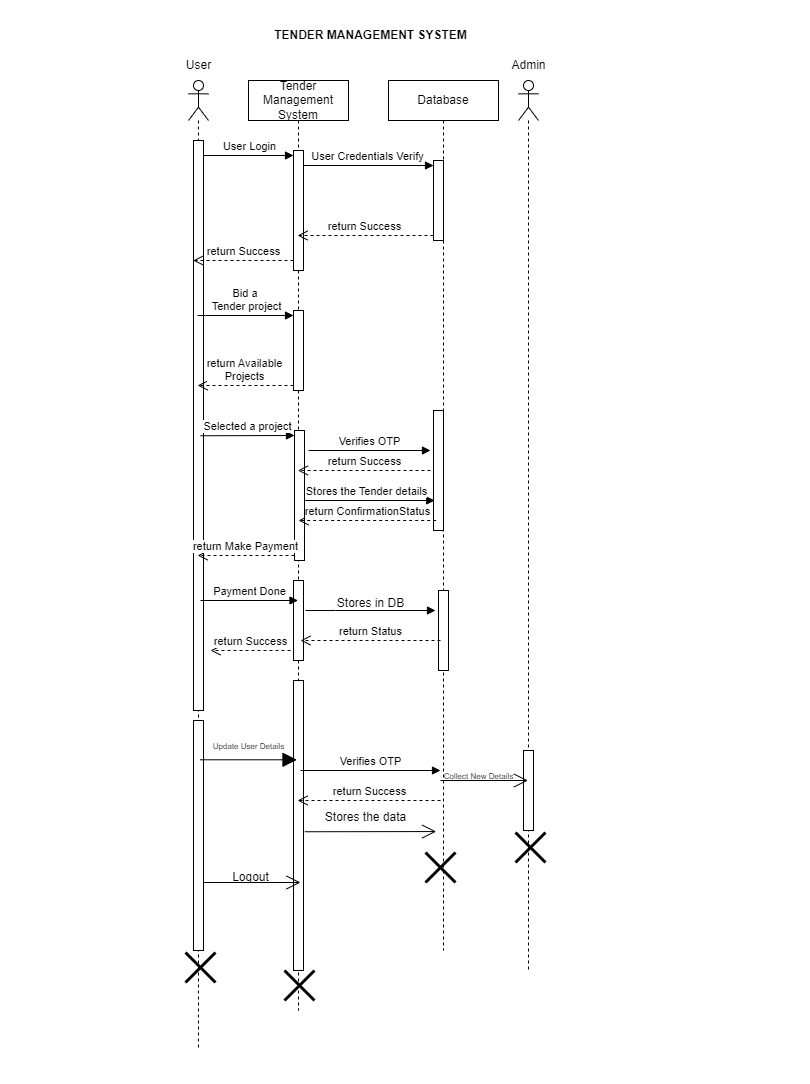

The diagram above was exported from draw.io. Its source (the exported page's mxGraphModel, read from the mxfile embedded in the PNG):
<mxGraphModel dx="1134" dy="649" grid="1" gridSize="10" guides="1" tooltips="1" connect="1" arrows="1" fold="1" page="1" pageScale="1" pageWidth="850" pageHeight="1100" math="0" shadow="0">
  <root>
    <mxCell id="0" />
    <mxCell id="1" parent="0" />
    <mxCell id="_d03BOu2bw-sFQH5d7TZ-2" value="" style="shape=umlLifeline;perimeter=lifelinePerimeter;whiteSpace=wrap;html=1;container=1;dropTarget=0;collapsible=0;recursiveResize=0;outlineConnect=0;portConstraint=eastwest;newEdgeStyle={&quot;curved&quot;:0,&quot;rounded&quot;:0};participant=umlActor;" parent="1" vertex="1">
      <mxGeometry x="198" y="80" width="20" height="970" as="geometry" />
    </mxCell>
    <mxCell id="_d03BOu2bw-sFQH5d7TZ-51" value="" style="html=1;points=[[0,0,0,0,5],[0,1,0,0,-5],[1,0,0,0,5],[1,1,0,0,-5]];perimeter=orthogonalPerimeter;outlineConnect=0;targetShapes=umlLifeline;portConstraint=eastwest;newEdgeStyle={&quot;curved&quot;:0,&quot;rounded&quot;:0};" parent="_d03BOu2bw-sFQH5d7TZ-2" vertex="1">
      <mxGeometry x="5" y="60" width="10" height="570" as="geometry" />
    </mxCell>
    <mxCell id="_d03BOu2bw-sFQH5d7TZ-56" value="" style="html=1;points=[[0,0,0,0,5],[0,1,0,0,-5],[1,0,0,0,5],[1,1,0,0,-5]];perimeter=orthogonalPerimeter;outlineConnect=0;targetShapes=umlLifeline;portConstraint=eastwest;newEdgeStyle={&quot;curved&quot;:0,&quot;rounded&quot;:0};" parent="_d03BOu2bw-sFQH5d7TZ-2" vertex="1">
      <mxGeometry x="5" y="640" width="10" height="230" as="geometry" />
    </mxCell>
    <mxCell id="_d03BOu2bw-sFQH5d7TZ-3" value="User" style="text;html=1;align=center;verticalAlign=middle;resizable=0;points=[];autosize=1;strokeColor=none;fillColor=none;" parent="1" vertex="1">
      <mxGeometry x="183" y="50" width="50" height="30" as="geometry" />
    </mxCell>
    <mxCell id="_d03BOu2bw-sFQH5d7TZ-4" value="Tender Management System" style="shape=umlLifeline;perimeter=lifelinePerimeter;whiteSpace=wrap;html=1;container=1;dropTarget=0;collapsible=0;recursiveResize=0;outlineConnect=0;portConstraint=eastwest;newEdgeStyle={&quot;curved&quot;:0,&quot;rounded&quot;:0};" parent="1" vertex="1">
      <mxGeometry x="258" y="80" width="100" height="930" as="geometry" />
    </mxCell>
    <mxCell id="_d03BOu2bw-sFQH5d7TZ-13" value="return Success" style="html=1;verticalAlign=bottom;endArrow=open;dashed=1;endSize=8;curved=0;rounded=0;exitX=0;exitY=1;exitDx=0;exitDy=-5;" parent="_d03BOu2bw-sFQH5d7TZ-4" edge="1">
      <mxGeometry relative="1" as="geometry">
        <mxPoint x="-55.40909090909099" y="180" as="targetPoint" />
        <mxPoint x="45" y="180" as="sourcePoint" />
      </mxGeometry>
    </mxCell>
    <mxCell id="_d03BOu2bw-sFQH5d7TZ-14" value="" style="html=1;points=[[0,0,0,0,5],[0,1,0,0,-5],[1,0,0,0,5],[1,1,0,0,-5]];perimeter=orthogonalPerimeter;outlineConnect=0;targetShapes=umlLifeline;portConstraint=eastwest;newEdgeStyle={&quot;curved&quot;:0,&quot;rounded&quot;:0};" parent="_d03BOu2bw-sFQH5d7TZ-4" vertex="1">
      <mxGeometry x="45" y="70" width="10" height="120" as="geometry" />
    </mxCell>
    <mxCell id="_d03BOu2bw-sFQH5d7TZ-18" value="" style="html=1;points=[[0,0,0,0,5],[0,1,0,0,-5],[1,0,0,0,5],[1,1,0,0,-5]];perimeter=orthogonalPerimeter;outlineConnect=0;targetShapes=umlLifeline;portConstraint=eastwest;newEdgeStyle={&quot;curved&quot;:0,&quot;rounded&quot;:0};" parent="_d03BOu2bw-sFQH5d7TZ-4" vertex="1">
      <mxGeometry x="45" y="230" width="10" height="80" as="geometry" />
    </mxCell>
    <mxCell id="_d03BOu2bw-sFQH5d7TZ-25" value="" style="html=1;points=[[0,0,0,0,5],[0,1,0,0,-5],[1,0,0,0,5],[1,1,0,0,-5]];perimeter=orthogonalPerimeter;outlineConnect=0;targetShapes=umlLifeline;portConstraint=eastwest;newEdgeStyle={&quot;curved&quot;:0,&quot;rounded&quot;:0};" parent="_d03BOu2bw-sFQH5d7TZ-4" vertex="1">
      <mxGeometry x="46" y="350" width="10" height="130" as="geometry" />
    </mxCell>
    <mxCell id="_d03BOu2bw-sFQH5d7TZ-47" value="" style="html=1;points=[[0,0,0,0,5],[0,1,0,0,-5],[1,0,0,0,5],[1,1,0,0,-5]];perimeter=orthogonalPerimeter;outlineConnect=0;targetShapes=umlLifeline;portConstraint=eastwest;newEdgeStyle={&quot;curved&quot;:0,&quot;rounded&quot;:0};" parent="_d03BOu2bw-sFQH5d7TZ-4" vertex="1">
      <mxGeometry x="45" y="600" width="10" height="290" as="geometry" />
    </mxCell>
    <mxCell id="_d03BOu2bw-sFQH5d7TZ-64" value="" style="shape=umlDestroy;whiteSpace=wrap;html=1;strokeWidth=3;targetShapes=umlLifeline;" parent="_d03BOu2bw-sFQH5d7TZ-4" vertex="1">
      <mxGeometry x="36" y="890" width="30" height="30" as="geometry" />
    </mxCell>
    <mxCell id="UFNf3k4EdTvCSGpk00fa-2" value="" style="html=1;points=[[0,0,0,0,5],[0,1,0,0,-5],[1,0,0,0,5],[1,1,0,0,-5]];perimeter=orthogonalPerimeter;outlineConnect=0;targetShapes=umlLifeline;portConstraint=eastwest;newEdgeStyle={&quot;curved&quot;:0,&quot;rounded&quot;:0};" parent="_d03BOu2bw-sFQH5d7TZ-4" vertex="1">
      <mxGeometry x="45" y="500" width="10" height="80" as="geometry" />
    </mxCell>
    <mxCell id="_d03BOu2bw-sFQH5d7TZ-5" value="Database" style="shape=umlLifeline;perimeter=lifelinePerimeter;whiteSpace=wrap;html=1;container=1;dropTarget=0;collapsible=0;recursiveResize=0;outlineConnect=0;portConstraint=eastwest;newEdgeStyle={&quot;curved&quot;:0,&quot;rounded&quot;:0};" parent="1" vertex="1">
      <mxGeometry x="398" y="80" width="110" height="870" as="geometry" />
    </mxCell>
    <mxCell id="_d03BOu2bw-sFQH5d7TZ-15" value="" style="html=1;points=[[0,0,0,0,5],[0,1,0,0,-5],[1,0,0,0,5],[1,1,0,0,-5]];perimeter=orthogonalPerimeter;outlineConnect=0;targetShapes=umlLifeline;portConstraint=eastwest;newEdgeStyle={&quot;curved&quot;:0,&quot;rounded&quot;:0};" parent="_d03BOu2bw-sFQH5d7TZ-5" vertex="1">
      <mxGeometry x="45" y="80" width="10" height="80" as="geometry" />
    </mxCell>
    <mxCell id="_d03BOu2bw-sFQH5d7TZ-28" value="" style="html=1;points=[[0,0,0,0,5],[0,1,0,0,-5],[1,0,0,0,5],[1,1,0,0,-5]];perimeter=orthogonalPerimeter;outlineConnect=0;targetShapes=umlLifeline;portConstraint=eastwest;newEdgeStyle={&quot;curved&quot;:0,&quot;rounded&quot;:0};" parent="_d03BOu2bw-sFQH5d7TZ-5" vertex="1">
      <mxGeometry x="45" y="330" width="10" height="120" as="geometry" />
    </mxCell>
    <mxCell id="PATUF-ThluSDB5zZ_g1W-3" value="" style="html=1;points=[[0,0,0,0,5],[0,1,0,0,-5],[1,0,0,0,5],[1,1,0,0,-5]];perimeter=orthogonalPerimeter;outlineConnect=0;targetShapes=umlLifeline;portConstraint=eastwest;newEdgeStyle={&quot;curved&quot;:0,&quot;rounded&quot;:0};" vertex="1" parent="_d03BOu2bw-sFQH5d7TZ-5">
      <mxGeometry x="50" y="510" width="10" height="80" as="geometry" />
    </mxCell>
    <mxCell id="_d03BOu2bw-sFQH5d7TZ-6" value="" style="shape=umlLifeline;perimeter=lifelinePerimeter;whiteSpace=wrap;html=1;container=1;dropTarget=0;collapsible=0;recursiveResize=0;outlineConnect=0;portConstraint=eastwest;newEdgeStyle={&quot;curved&quot;:0,&quot;rounded&quot;:0};participant=umlActor;" parent="1" vertex="1">
      <mxGeometry x="528" y="80" width="20" height="890" as="geometry" />
    </mxCell>
    <mxCell id="UFNf3k4EdTvCSGpk00fa-11" value="" style="html=1;points=[[0,0,0,0,5],[0,1,0,0,-5],[1,0,0,0,5],[1,1,0,0,-5]];perimeter=orthogonalPerimeter;outlineConnect=0;targetShapes=umlLifeline;portConstraint=eastwest;newEdgeStyle={&quot;curved&quot;:0,&quot;rounded&quot;:0};" parent="_d03BOu2bw-sFQH5d7TZ-6" vertex="1">
      <mxGeometry x="5" y="670" width="10" height="80" as="geometry" />
    </mxCell>
    <mxCell id="_d03BOu2bw-sFQH5d7TZ-7" value="Admin" style="text;html=1;align=center;verticalAlign=middle;resizable=0;points=[];autosize=1;strokeColor=none;fillColor=none;" parent="1" vertex="1">
      <mxGeometry x="508" y="50" width="60" height="30" as="geometry" />
    </mxCell>
    <mxCell id="_d03BOu2bw-sFQH5d7TZ-12" value="User Login" style="html=1;verticalAlign=bottom;endArrow=block;curved=0;rounded=0;entryX=0;entryY=0;entryDx=0;entryDy=5;" parent="1" source="_d03BOu2bw-sFQH5d7TZ-51" target="_d03BOu2bw-sFQH5d7TZ-14" edge="1">
      <mxGeometry relative="1" as="geometry">
        <mxPoint x="220" y="155" as="sourcePoint" />
        <mxPoint x="308" y="155" as="targetPoint" />
      </mxGeometry>
    </mxCell>
    <mxCell id="_d03BOu2bw-sFQH5d7TZ-16" value="User Credentials Verify" style="html=1;verticalAlign=bottom;endArrow=block;curved=0;rounded=0;entryX=0;entryY=0;entryDx=0;entryDy=5;" parent="1" source="_d03BOu2bw-sFQH5d7TZ-14" target="_d03BOu2bw-sFQH5d7TZ-15" edge="1">
      <mxGeometry relative="1" as="geometry">
        <mxPoint x="318" y="165" as="sourcePoint" />
      </mxGeometry>
    </mxCell>
    <mxCell id="_d03BOu2bw-sFQH5d7TZ-17" value="return Success" style="html=1;verticalAlign=bottom;endArrow=open;dashed=1;endSize=8;curved=0;rounded=0;exitX=0;exitY=1;exitDx=0;exitDy=-5;" parent="1" source="_d03BOu2bw-sFQH5d7TZ-15" target="_d03BOu2bw-sFQH5d7TZ-4" edge="1">
      <mxGeometry relative="1" as="geometry">
        <mxPoint x="318" y="240" as="targetPoint" />
      </mxGeometry>
    </mxCell>
    <mxCell id="_d03BOu2bw-sFQH5d7TZ-19" value="Bid a&amp;nbsp;&lt;div&gt;Tender project&lt;/div&gt;" style="html=1;verticalAlign=bottom;endArrow=block;curved=0;rounded=0;entryX=0;entryY=0;entryDx=0;entryDy=5;" parent="1" source="_d03BOu2bw-sFQH5d7TZ-2" target="_d03BOu2bw-sFQH5d7TZ-18" edge="1">
      <mxGeometry relative="1" as="geometry">
        <mxPoint x="233" y="315" as="sourcePoint" />
      </mxGeometry>
    </mxCell>
    <mxCell id="_d03BOu2bw-sFQH5d7TZ-20" value="return Available&lt;div&gt;Projects&lt;/div&gt;" style="html=1;verticalAlign=bottom;endArrow=open;dashed=1;endSize=8;curved=0;rounded=0;exitX=0;exitY=1;exitDx=0;exitDy=-5;" parent="1" source="_d03BOu2bw-sFQH5d7TZ-18" target="_d03BOu2bw-sFQH5d7TZ-2" edge="1">
      <mxGeometry x="0.0052" relative="1" as="geometry">
        <mxPoint x="233" y="385" as="targetPoint" />
        <mxPoint as="offset" />
      </mxGeometry>
    </mxCell>
    <mxCell id="_d03BOu2bw-sFQH5d7TZ-23" value="" style="html=1;verticalAlign=bottom;endArrow=block;curved=0;rounded=0;" parent="1" edge="1">
      <mxGeometry width="80" relative="1" as="geometry">
        <mxPoint x="314.68" y="500" as="sourcePoint" />
        <mxPoint x="444.18000000000023" y="500" as="targetPoint" />
      </mxGeometry>
    </mxCell>
    <mxCell id="_d03BOu2bw-sFQH5d7TZ-31" value="Stores the Tender details" style="edgeLabel;html=1;align=center;verticalAlign=middle;resizable=0;points=[];" parent="_d03BOu2bw-sFQH5d7TZ-23" vertex="1" connectable="0">
      <mxGeometry x="-0.1624" y="5" relative="1" as="geometry">
        <mxPoint x="6" y="-5" as="offset" />
      </mxGeometry>
    </mxCell>
    <mxCell id="_d03BOu2bw-sFQH5d7TZ-26" value="Selected a project" style="html=1;verticalAlign=bottom;endArrow=block;curved=0;rounded=0;entryX=0;entryY=0;entryDx=0;entryDy=5;exitX=0.7;exitY=0.518;exitDx=0;exitDy=0;exitPerimeter=0;" parent="1" source="_d03BOu2bw-sFQH5d7TZ-51" target="_d03BOu2bw-sFQH5d7TZ-25" edge="1">
      <mxGeometry relative="1" as="geometry">
        <mxPoint x="220" y="435" as="sourcePoint" />
      </mxGeometry>
    </mxCell>
    <mxCell id="_d03BOu2bw-sFQH5d7TZ-27" value="return Make Payment" style="html=1;verticalAlign=bottom;endArrow=open;dashed=1;endSize=8;curved=0;rounded=0;exitX=0;exitY=1;exitDx=0;exitDy=-5;" parent="1" source="_d03BOu2bw-sFQH5d7TZ-25" target="_d03BOu2bw-sFQH5d7TZ-2" edge="1">
      <mxGeometry relative="1" as="geometry">
        <mxPoint x="234" y="505" as="targetPoint" />
      </mxGeometry>
    </mxCell>
    <mxCell id="_d03BOu2bw-sFQH5d7TZ-32" value="return ConfirmationStatus" style="html=1;verticalAlign=bottom;endArrow=open;dashed=1;endSize=8;curved=0;rounded=0;exitX=0;exitY=1;exitDx=0;exitDy=-5;" parent="1" edge="1">
      <mxGeometry relative="1" as="geometry">
        <mxPoint x="308.00352941176465" y="520" as="targetPoint" />
        <mxPoint x="445.68" y="520" as="sourcePoint" />
      </mxGeometry>
    </mxCell>
    <mxCell id="_d03BOu2bw-sFQH5d7TZ-35" value="Verifies OTP" style="html=1;verticalAlign=bottom;endArrow=block;curved=0;rounded=0;" parent="1" edge="1">
      <mxGeometry relative="1" as="geometry">
        <mxPoint x="318" y="450" as="sourcePoint" />
        <mxPoint x="440" y="450" as="targetPoint" />
      </mxGeometry>
    </mxCell>
    <mxCell id="_d03BOu2bw-sFQH5d7TZ-36" value="return Success" style="html=1;verticalAlign=bottom;endArrow=open;dashed=1;endSize=8;curved=0;rounded=0;" parent="1" edge="1">
      <mxGeometry relative="1" as="geometry">
        <mxPoint x="307.32352941176464" y="470" as="targetPoint" />
        <mxPoint x="440" y="470" as="sourcePoint" />
      </mxGeometry>
    </mxCell>
    <mxCell id="_d03BOu2bw-sFQH5d7TZ-52" value="" style="endArrow=open;endFill=1;endSize=12;html=1;rounded=0;exitX=-0.014;exitY=0.74;exitDx=0;exitDy=0;exitPerimeter=0;" parent="1" edge="1">
      <mxGeometry width="160" relative="1" as="geometry">
        <mxPoint x="314.2999999999999" y="831.25" as="sourcePoint" />
        <mxPoint x="445.7" y="831.05" as="targetPoint" />
      </mxGeometry>
    </mxCell>
    <mxCell id="_d03BOu2bw-sFQH5d7TZ-54" value="Stores the data" style="text;html=1;align=center;verticalAlign=middle;resizable=0;points=[];autosize=1;strokeColor=none;fillColor=none;" parent="1" vertex="1">
      <mxGeometry x="325" y="802" width="100" height="30" as="geometry" />
    </mxCell>
    <mxCell id="_d03BOu2bw-sFQH5d7TZ-58" value="" style="endArrow=block;endFill=1;endSize=12;html=1;rounded=0;verticalAlign=bottom;curved=0;" parent="1" edge="1">
      <mxGeometry width="160" relative="1" as="geometry">
        <mxPoint x="209.5" y="759.29" as="sourcePoint" />
        <mxPoint x="306.5" y="759.29" as="targetPoint" />
      </mxGeometry>
    </mxCell>
    <mxCell id="_d03BOu2bw-sFQH5d7TZ-59" value="&lt;font style=&quot;font-size: 8px;&quot;&gt;Update User Details&lt;/font&gt;" style="text;html=1;align=center;verticalAlign=middle;resizable=0;points=[];autosize=1;strokeColor=none;fillColor=none;" parent="1" vertex="1">
      <mxGeometry x="208" y="730" width="100" height="30" as="geometry" />
    </mxCell>
    <mxCell id="_d03BOu2bw-sFQH5d7TZ-60" value="" style="endArrow=open;endFill=1;endSize=12;html=1;rounded=0;" parent="1" source="_d03BOu2bw-sFQH5d7TZ-56" edge="1">
      <mxGeometry width="160" relative="1" as="geometry">
        <mxPoint x="220" y="882" as="sourcePoint" />
        <mxPoint x="310" y="882" as="targetPoint" />
      </mxGeometry>
    </mxCell>
    <mxCell id="_d03BOu2bw-sFQH5d7TZ-61" value="Logout" style="text;html=1;align=center;verticalAlign=middle;resizable=0;points=[];autosize=1;strokeColor=none;fillColor=none;" parent="1" vertex="1">
      <mxGeometry x="230" y="862" width="60" height="30" as="geometry" />
    </mxCell>
    <mxCell id="_d03BOu2bw-sFQH5d7TZ-63" value="" style="shape=umlDestroy;whiteSpace=wrap;html=1;strokeWidth=3;targetShapes=umlLifeline;" parent="1" vertex="1">
      <mxGeometry x="195" y="952" width="30" height="30" as="geometry" />
    </mxCell>
    <mxCell id="_d03BOu2bw-sFQH5d7TZ-65" value="" style="shape=umlDestroy;whiteSpace=wrap;html=1;strokeWidth=3;targetShapes=umlLifeline;" parent="1" vertex="1">
      <mxGeometry x="435" y="852" width="30" height="30" as="geometry" />
    </mxCell>
    <mxCell id="_d03BOu2bw-sFQH5d7TZ-66" value="" style="shape=umlDestroy;whiteSpace=wrap;html=1;strokeWidth=3;targetShapes=umlLifeline;" parent="1" vertex="1">
      <mxGeometry x="525" y="832" width="30" height="30" as="geometry" />
    </mxCell>
    <mxCell id="_d03BOu2bw-sFQH5d7TZ-68" value="" style="text;strokeColor=none;fillColor=none;align=left;verticalAlign=middle;spacingTop=-1;spacingLeft=4;spacingRight=4;rotatable=0;labelPosition=right;points=[];portConstraint=eastwest;" parent="1" vertex="1">
      <mxGeometry x="10" y="360" width="20" height="14" as="geometry" />
    </mxCell>
    <mxCell id="_d03BOu2bw-sFQH5d7TZ-69" value="" style="text;strokeColor=none;fillColor=none;align=left;verticalAlign=middle;spacingTop=-1;spacingLeft=4;spacingRight=4;rotatable=0;labelPosition=right;points=[];portConstraint=eastwest;" parent="1" vertex="1">
      <mxGeometry x="800" y="430" width="20" height="14" as="geometry" />
    </mxCell>
    <mxCell id="_d03BOu2bw-sFQH5d7TZ-70" value="" style="text;strokeColor=none;fillColor=none;align=left;verticalAlign=middle;spacingTop=-1;spacingLeft=4;spacingRight=4;rotatable=0;labelPosition=right;points=[];portConstraint=eastwest;" parent="1" vertex="1">
      <mxGeometry x="405" width="20" height="14" as="geometry" />
    </mxCell>
    <mxCell id="_d03BOu2bw-sFQH5d7TZ-71" value="" style="text;strokeColor=none;fillColor=none;align=left;verticalAlign=middle;spacingTop=-1;spacingLeft=4;spacingRight=4;rotatable=0;labelPosition=right;points=[];portConstraint=eastwest;" parent="1" vertex="1">
      <mxGeometry x="422" y="940" width="20" height="14" as="geometry" />
    </mxCell>
    <mxCell id="UFNf3k4EdTvCSGpk00fa-1" value="Payment Done" style="html=1;verticalAlign=bottom;endArrow=block;curved=0;rounded=0;" parent="1" target="_d03BOu2bw-sFQH5d7TZ-4" edge="1">
      <mxGeometry width="80" relative="1" as="geometry">
        <mxPoint x="210" y="600" as="sourcePoint" />
        <mxPoint x="290" y="600" as="targetPoint" />
      </mxGeometry>
    </mxCell>
    <mxCell id="UFNf3k4EdTvCSGpk00fa-3" value="" style="endArrow=block;endFill=1;html=1;edgeStyle=orthogonalEdgeStyle;align=left;verticalAlign=top;rounded=0;" parent="1" edge="1">
      <mxGeometry x="-1" relative="1" as="geometry">
        <mxPoint x="315" y="610" as="sourcePoint" />
        <mxPoint x="445" y="610" as="targetPoint" />
        <Array as="points">
          <mxPoint x="345" y="610" />
          <mxPoint x="345" y="610" />
        </Array>
      </mxGeometry>
    </mxCell>
    <mxCell id="UFNf3k4EdTvCSGpk00fa-5" value="Stores in DB" style="text;html=1;align=center;verticalAlign=middle;resizable=0;points=[];autosize=1;strokeColor=none;fillColor=none;" parent="1" vertex="1">
      <mxGeometry x="335" y="588" width="90" height="30" as="geometry" />
    </mxCell>
    <mxCell id="UFNf3k4EdTvCSGpk00fa-6" value="return Status" style="html=1;verticalAlign=bottom;endArrow=open;dashed=1;endSize=8;curved=0;rounded=0;" parent="1" edge="1">
      <mxGeometry relative="1" as="geometry">
        <mxPoint x="450" y="640" as="sourcePoint" />
        <mxPoint x="310" y="640" as="targetPoint" />
      </mxGeometry>
    </mxCell>
    <mxCell id="UFNf3k4EdTvCSGpk00fa-7" value="return Success" style="html=1;verticalAlign=bottom;endArrow=open;dashed=1;endSize=8;curved=0;rounded=0;" parent="1" edge="1">
      <mxGeometry relative="1" as="geometry">
        <mxPoint x="300" y="650" as="sourcePoint" />
        <mxPoint x="220" y="650" as="targetPoint" />
      </mxGeometry>
    </mxCell>
    <mxCell id="UFNf3k4EdTvCSGpk00fa-8" value="Verifies OTP" style="html=1;verticalAlign=bottom;endArrow=block;curved=0;rounded=0;" parent="1" edge="1">
      <mxGeometry width="80" relative="1" as="geometry">
        <mxPoint x="310" y="770" as="sourcePoint" />
        <mxPoint x="450" y="770" as="targetPoint" />
      </mxGeometry>
    </mxCell>
    <mxCell id="UFNf3k4EdTvCSGpk00fa-9" value="return Success" style="html=1;verticalAlign=bottom;endArrow=open;dashed=1;endSize=8;curved=0;rounded=0;" parent="1" target="_d03BOu2bw-sFQH5d7TZ-4" edge="1">
      <mxGeometry relative="1" as="geometry">
        <mxPoint x="450" y="800" as="sourcePoint" />
        <mxPoint x="370" y="800" as="targetPoint" />
      </mxGeometry>
    </mxCell>
    <mxCell id="UFNf3k4EdTvCSGpk00fa-10" value="" style="endArrow=open;endFill=1;endSize=12;html=1;rounded=0;" parent="1" target="_d03BOu2bw-sFQH5d7TZ-6" edge="1">
      <mxGeometry width="160" relative="1" as="geometry">
        <mxPoint x="450" y="780" as="sourcePoint" />
        <mxPoint x="610" y="780" as="targetPoint" />
      </mxGeometry>
    </mxCell>
    <mxCell id="UFNf3k4EdTvCSGpk00fa-12" value="&lt;font style=&quot;font-size: 8px;&quot;&gt;Collect New Details&lt;/font&gt;" style="text;html=1;align=center;verticalAlign=middle;resizable=0;points=[];autosize=1;strokeColor=none;fillColor=none;" parent="1" vertex="1">
      <mxGeometry x="443" y="760" width="90" height="30" as="geometry" />
    </mxCell>
    <mxCell id="PATUF-ThluSDB5zZ_g1W-4" value="&lt;b&gt;TENDER MANAGEMENT SYSTEM&lt;/b&gt;" style="text;html=1;align=center;verticalAlign=middle;resizable=0;points=[];autosize=1;strokeColor=none;fillColor=none;" vertex="1" parent="1">
      <mxGeometry x="270" y="20" width="220" height="30" as="geometry" />
    </mxCell>
    <mxCell id="PATUF-ThluSDB5zZ_g1W-5" value="" style="text;strokeColor=none;fillColor=none;align=left;verticalAlign=middle;spacingTop=-1;spacingLeft=4;spacingRight=4;rotatable=0;labelPosition=right;points=[];portConstraint=eastwest;" vertex="1" parent="1">
      <mxGeometry x="385" y="7" width="20" height="14" as="geometry" />
    </mxCell>
    <mxCell id="PATUF-ThluSDB5zZ_g1W-6" value="" style="text;strokeColor=none;fillColor=none;align=left;verticalAlign=middle;spacingTop=-1;spacingLeft=4;spacingRight=4;rotatable=0;labelPosition=right;points=[];portConstraint=eastwest;" vertex="1" parent="1">
      <mxGeometry x="630" y="419" width="20" height="14" as="geometry" />
    </mxCell>
    <mxCell id="PATUF-ThluSDB5zZ_g1W-7" value="" style="text;strokeColor=none;fillColor=none;align=left;verticalAlign=middle;spacingTop=-1;spacingLeft=4;spacingRight=4;rotatable=0;labelPosition=right;points=[];portConstraint=eastwest;" vertex="1" parent="1">
      <mxGeometry x="90" y="420" width="20" height="14" as="geometry" />
    </mxCell>
    <mxCell id="PATUF-ThluSDB5zZ_g1W-8" value="" style="text;strokeColor=none;fillColor=none;align=left;verticalAlign=middle;spacingTop=-1;spacingLeft=4;spacingRight=4;rotatable=0;labelPosition=right;points=[];portConstraint=eastwest;" vertex="1" parent="1">
      <mxGeometry x="370" y="1070" width="20" height="14" as="geometry" />
    </mxCell>
  </root>
</mxGraphModel>